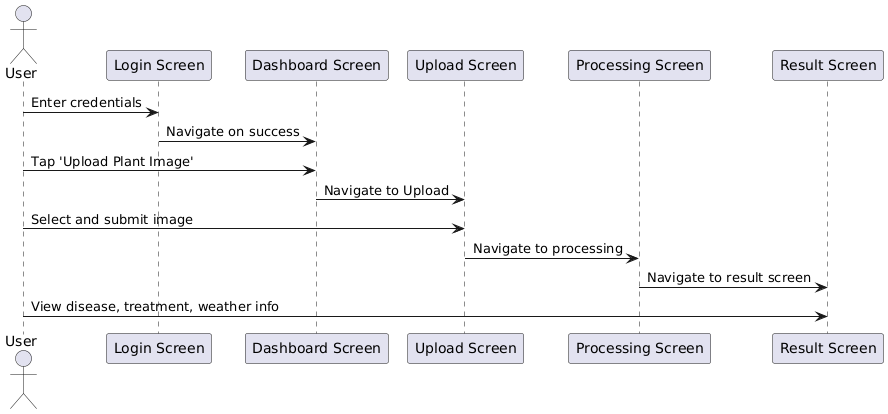

The diagram above was rendered by PlantUML. Its source (embedded in the PNG):
@startuml
actor User
participant "Login Screen"
participant "Dashboard Screen"
participant "Upload Screen"
participant "Processing Screen"
participant "Result Screen"

User -> "Login Screen" : Enter credentials
"Login Screen" -> "Dashboard Screen" : Navigate on success

User -> "Dashboard Screen" : Tap 'Upload Plant Image'
"Dashboard Screen" -> "Upload Screen" : Navigate to Upload

User -> "Upload Screen" : Select and submit image
"Upload Screen" -> "Processing Screen" : Navigate to processing

"Processing Screen" -> "Result Screen" : Navigate to result screen

User -> "Result Screen" : View disease, treatment, weather info
@enduml